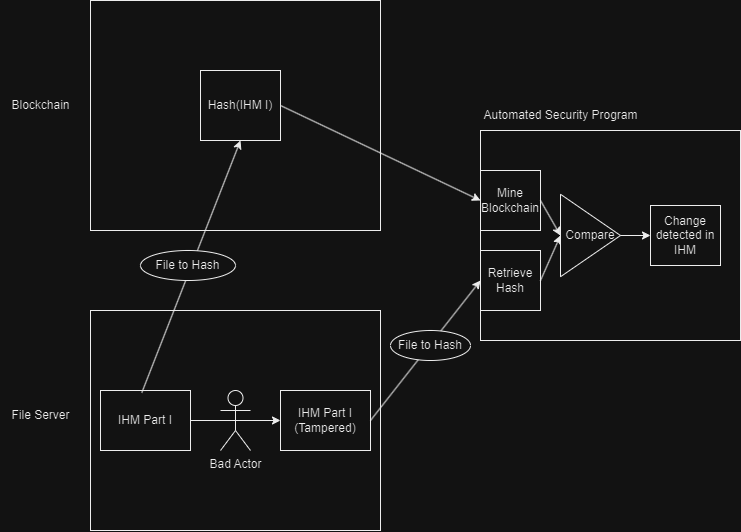

The diagram above was exported from draw.io. Its source (the exported page's mxGraphModel, read from the mxfile embedded in the PNG):
<mxGraphModel dx="1430" dy="768" grid="1" gridSize="10" guides="1" tooltips="1" connect="1" arrows="1" fold="1" page="1" pageScale="1" pageWidth="850" pageHeight="1100" math="0" shadow="0">
  <root>
    <mxCell id="0" />
    <mxCell id="1" parent="0" />
    <mxCell id="4ghWdcjFNyHcXNx8mhB--1" value="" style="rounded=0;whiteSpace=wrap;html=1;" vertex="1" parent="1">
      <mxGeometry x="90" y="80" width="290" height="230" as="geometry" />
    </mxCell>
    <mxCell id="4ghWdcjFNyHcXNx8mhB--2" value="Blockchain" style="text;html=1;align=center;verticalAlign=middle;resizable=0;points=[];autosize=1;strokeColor=none;fillColor=none;" vertex="1" parent="1">
      <mxGeometry y="170" width="80" height="30" as="geometry" />
    </mxCell>
    <mxCell id="4ghWdcjFNyHcXNx8mhB--3" value="" style="rounded=0;whiteSpace=wrap;html=1;" vertex="1" parent="1">
      <mxGeometry x="90" y="390" width="290" height="220" as="geometry" />
    </mxCell>
    <mxCell id="4ghWdcjFNyHcXNx8mhB--4" value="File Server" style="text;html=1;align=center;verticalAlign=middle;resizable=0;points=[];autosize=1;strokeColor=none;fillColor=none;" vertex="1" parent="1">
      <mxGeometry y="480" width="80" height="30" as="geometry" />
    </mxCell>
    <mxCell id="4ghWdcjFNyHcXNx8mhB--18" style="edgeStyle=orthogonalEdgeStyle;rounded=0;orthogonalLoop=1;jettySize=auto;html=1;exitX=1;exitY=0.5;exitDx=0;exitDy=0;entryX=0;entryY=0.5;entryDx=0;entryDy=0;" edge="1" parent="1" source="4ghWdcjFNyHcXNx8mhB--5" target="4ghWdcjFNyHcXNx8mhB--17">
      <mxGeometry relative="1" as="geometry" />
    </mxCell>
    <mxCell id="4ghWdcjFNyHcXNx8mhB--5" value="IHM Part I" style="rounded=0;whiteSpace=wrap;html=1;" vertex="1" parent="1">
      <mxGeometry x="100" y="470" width="90" height="60" as="geometry" />
    </mxCell>
    <mxCell id="4ghWdcjFNyHcXNx8mhB--7" value="" style="endArrow=classic;html=1;rounded=0;exitX=0.459;exitY=0.036;exitDx=0;exitDy=0;exitPerimeter=0;entryX=0.5;entryY=1;entryDx=0;entryDy=0;" edge="1" parent="1" source="4ghWdcjFNyHcXNx8mhB--5" target="4ghWdcjFNyHcXNx8mhB--8">
      <mxGeometry width="50" height="50" relative="1" as="geometry">
        <mxPoint x="280" y="410" as="sourcePoint" />
        <mxPoint x="330" y="360" as="targetPoint" />
      </mxGeometry>
    </mxCell>
    <mxCell id="4ghWdcjFNyHcXNx8mhB--8" value="Hash(IHM I)" style="rounded=0;whiteSpace=wrap;html=1;" vertex="1" parent="1">
      <mxGeometry x="200" y="150" width="80" height="70" as="geometry" />
    </mxCell>
    <mxCell id="4ghWdcjFNyHcXNx8mhB--9" value="File to Hash" style="ellipse;whiteSpace=wrap;html=1;" vertex="1" parent="1">
      <mxGeometry x="140" y="330" width="95" height="30" as="geometry" />
    </mxCell>
    <mxCell id="4ghWdcjFNyHcXNx8mhB--11" value="Bad Actor" style="shape=umlActor;verticalLabelPosition=bottom;verticalAlign=top;html=1;outlineConnect=0;" vertex="1" parent="1">
      <mxGeometry x="220" y="470" width="30" height="60" as="geometry" />
    </mxCell>
    <mxCell id="4ghWdcjFNyHcXNx8mhB--17" value="IHM Part I&lt;br&gt;(Tampered)" style="rounded=0;whiteSpace=wrap;html=1;" vertex="1" parent="1">
      <mxGeometry x="280" y="470" width="90" height="60" as="geometry" />
    </mxCell>
    <mxCell id="4ghWdcjFNyHcXNx8mhB--19" value="" style="rounded=0;whiteSpace=wrap;html=1;" vertex="1" parent="1">
      <mxGeometry x="480" y="210" width="260" height="210" as="geometry" />
    </mxCell>
    <mxCell id="4ghWdcjFNyHcXNx8mhB--20" value="Automated Security Program" style="text;html=1;align=center;verticalAlign=middle;resizable=0;points=[];autosize=1;strokeColor=none;fillColor=none;" vertex="1" parent="1">
      <mxGeometry x="470" y="180" width="180" height="30" as="geometry" />
    </mxCell>
    <mxCell id="4ghWdcjFNyHcXNx8mhB--23" value="" style="endArrow=classic;html=1;rounded=0;exitX=1;exitY=0.5;exitDx=0;exitDy=0;entryX=0;entryY=0.5;entryDx=0;entryDy=0;" edge="1" parent="1" source="4ghWdcjFNyHcXNx8mhB--8" target="4ghWdcjFNyHcXNx8mhB--24">
      <mxGeometry width="50" height="50" relative="1" as="geometry">
        <mxPoint x="330" y="410" as="sourcePoint" />
        <mxPoint x="440" y="280" as="targetPoint" />
      </mxGeometry>
    </mxCell>
    <mxCell id="4ghWdcjFNyHcXNx8mhB--24" value="Mine Blockchain" style="rounded=0;whiteSpace=wrap;html=1;" vertex="1" parent="1">
      <mxGeometry x="480" y="250" width="60" height="60" as="geometry" />
    </mxCell>
    <mxCell id="4ghWdcjFNyHcXNx8mhB--25" value="Retrieve Hash" style="rounded=0;whiteSpace=wrap;html=1;" vertex="1" parent="1">
      <mxGeometry x="480" y="330" width="60" height="60" as="geometry" />
    </mxCell>
    <mxCell id="4ghWdcjFNyHcXNx8mhB--26" value="" style="endArrow=classic;html=1;rounded=0;exitX=1;exitY=0.5;exitDx=0;exitDy=0;entryX=0;entryY=0.5;entryDx=0;entryDy=0;" edge="1" parent="1" source="4ghWdcjFNyHcXNx8mhB--17" target="4ghWdcjFNyHcXNx8mhB--25">
      <mxGeometry width="50" height="50" relative="1" as="geometry">
        <mxPoint x="330" y="410" as="sourcePoint" />
        <mxPoint x="380" y="360" as="targetPoint" />
      </mxGeometry>
    </mxCell>
    <mxCell id="4ghWdcjFNyHcXNx8mhB--27" value="File to Hash" style="ellipse;whiteSpace=wrap;html=1;" vertex="1" parent="1">
      <mxGeometry x="390" y="410" width="80" height="30" as="geometry" />
    </mxCell>
    <mxCell id="4ghWdcjFNyHcXNx8mhB--29" value="Compare" style="triangle;whiteSpace=wrap;html=1;" vertex="1" parent="1">
      <mxGeometry x="560" y="273.75" width="60" height="82.5" as="geometry" />
    </mxCell>
    <mxCell id="4ghWdcjFNyHcXNx8mhB--31" value="" style="endArrow=classic;html=1;rounded=0;exitX=1;exitY=0.5;exitDx=0;exitDy=0;entryX=0;entryY=0.5;entryDx=0;entryDy=0;" edge="1" parent="1" source="4ghWdcjFNyHcXNx8mhB--24" target="4ghWdcjFNyHcXNx8mhB--29">
      <mxGeometry width="50" height="50" relative="1" as="geometry">
        <mxPoint x="330" y="410" as="sourcePoint" />
        <mxPoint x="380" y="360" as="targetPoint" />
      </mxGeometry>
    </mxCell>
    <mxCell id="4ghWdcjFNyHcXNx8mhB--32" value="" style="endArrow=classic;html=1;rounded=0;exitX=1;exitY=0.5;exitDx=0;exitDy=0;entryX=0;entryY=0.5;entryDx=0;entryDy=0;" edge="1" parent="1" source="4ghWdcjFNyHcXNx8mhB--25" target="4ghWdcjFNyHcXNx8mhB--29">
      <mxGeometry width="50" height="50" relative="1" as="geometry">
        <mxPoint x="550" y="290" as="sourcePoint" />
        <mxPoint x="570" y="325" as="targetPoint" />
      </mxGeometry>
    </mxCell>
    <mxCell id="4ghWdcjFNyHcXNx8mhB--33" value="Change detected in IHM" style="rounded=0;whiteSpace=wrap;html=1;" vertex="1" parent="1">
      <mxGeometry x="650" y="285" width="70" height="60" as="geometry" />
    </mxCell>
    <mxCell id="4ghWdcjFNyHcXNx8mhB--35" value="" style="endArrow=classic;html=1;rounded=0;entryX=0;entryY=0.5;entryDx=0;entryDy=0;exitX=1;exitY=0.5;exitDx=0;exitDy=0;" edge="1" parent="1" source="4ghWdcjFNyHcXNx8mhB--29" target="4ghWdcjFNyHcXNx8mhB--33">
      <mxGeometry width="50" height="50" relative="1" as="geometry">
        <mxPoint x="330" y="410" as="sourcePoint" />
        <mxPoint x="380" y="360" as="targetPoint" />
      </mxGeometry>
    </mxCell>
  </root>
</mxGraphModel>